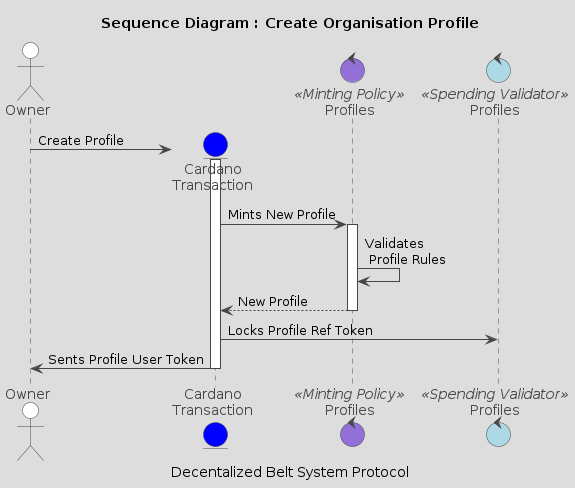

The diagram above was rendered by PlantUML. Its source (embedded in the PNG):
@startuml CreateProfile-Organisation

title: Sequence Diagram : Create Organisation Profile
caption: Decentalized Belt System Protocol

!theme toy

skinparam control<< Spending Validator >>  {
    BackgroundColor LightBlue
}
skinparam control<< Minting Policy >>    {
    BackgroundColor MediumPurple
}


actor OrganisationOwner as "Owner" #white
entity Cardano as "Cardano\nTransaction" #blue

control ProfilesMP as "Profiles" << Minting Policy >>
control ProfilesV as "Profiles" << Spending Validator >>

create Cardano
OrganisationOwner -> Cardano --++ : Create Profile


Cardano -> ProfilesMP ++ : Mints New Profile
ProfilesMP -> ProfilesMP : Validates\n Profile Rules
ProfilesMP --> Cardano --: New Profile

Cardano -> ProfilesV : Locks Profile Ref Token
Cardano -> OrganisationOwner -- : Sents Profile User Token

@enduml